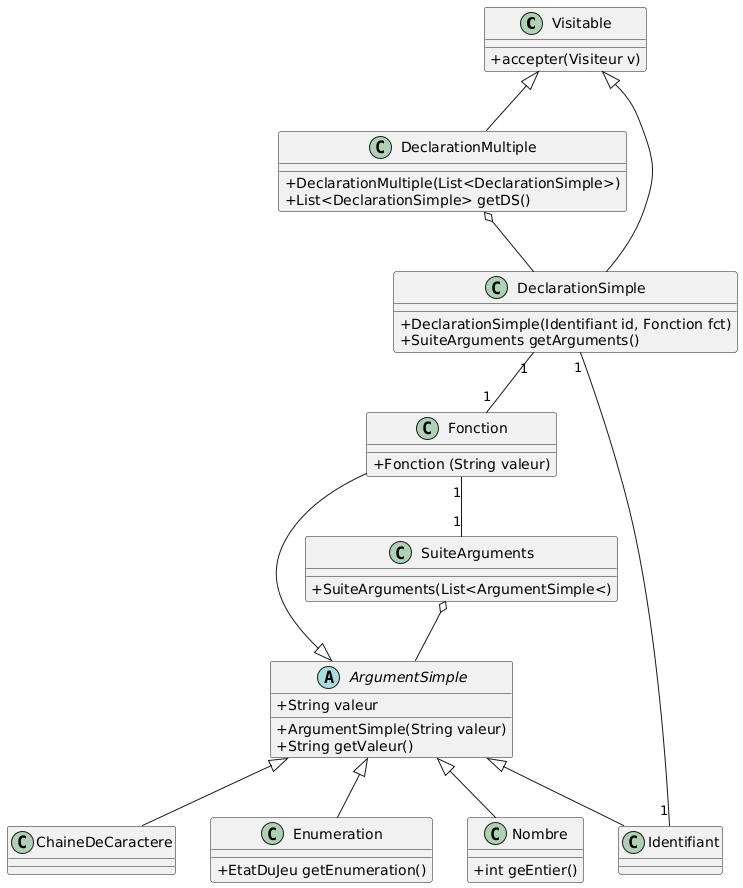

The diagram above was rendered by PlantUML. Its source (embedded in the PNG):
@startuml
skinparam classAttributeIconSize 0

class Visitable
Visitable : + accepter(Visiteur v)
Visitable <|-- DeclarationMultiple
Visitable <|-- DeclarationSimple

class   DeclarationMultiple
DeclarationMultiple : +DeclarationMultiple(List<DeclarationSimple>)
DeclarationMultiple : + List<DeclarationSimple> getDS()
DeclarationMultiple o-- DeclarationSimple

class DeclarationSimple
DeclarationSimple : +DeclarationSimple(Identifiant id, Fonction fct)
DeclarationSimple : +SuiteArguments getArguments()
DeclarationSimple "1" -- "1" Fonction
DeclarationSimple "1" -- "1" Identifiant

class SuiteArguments
SuiteArguments : +SuiteArguments(List<ArgumentSimple<)
SuiteArguments o-- ArgumentSimple

abstract ArgumentSimple
ArgumentSimple : +String valeur
ArgumentSimple : + ArgumentSimple(String valeur)
ArgumentSimple : +String getValeur()
ArgumentSimple <|-- Identifiant
ArgumentSimple <|-- Fonction
ArgumentSimple <|-- ChaineDeCaractere
ArgumentSimple <|-- Enumeration
ArgumentSimple <|-- Nombre

class Identifiant

class Fonction
Fonction : +Fonction (String valeur)
Fonction "1" -- "1" SuiteArguments

class ChaineDeCaractere

class Nombre
Nombre : +int geEntier()

class Enumeration
Enumeration : + EtatDuJeu getEnumeration()
@enduml